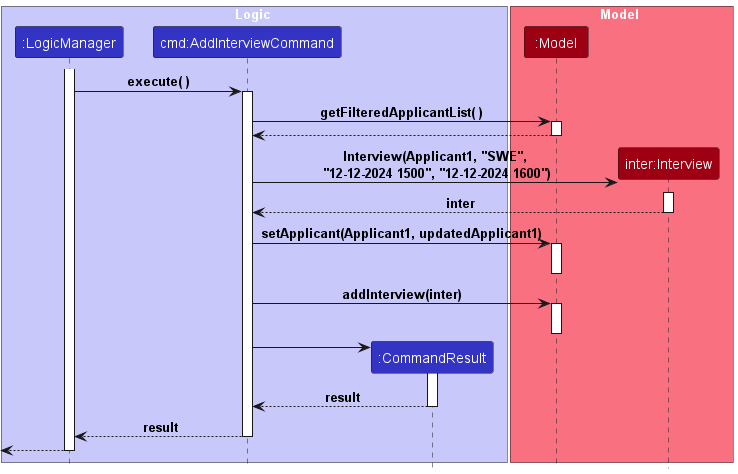

The diagram above was rendered by PlantUML. Its source (embedded in the PNG):
@startuml
!include style.puml

box Logic LOGIC_COLOR_T1
participant ":LogicManager" as LogicManager LOGIC_COLOR
participant "cmd:AddInterviewCommand" as AddInterviewCommand LOGIC_COLOR
participant ":CommandResult" as CommandResult LOGIC_COLOR
end box

box Model MODEL_COLOR_T1
participant ":Model" as Model MODEL_COLOR
participant "inter:Interview" as Interview MODEL_COLOR
end box

activate LogicManager
LogicManager -> AddInterviewCommand : execute( )
activate AddInterviewCommand

AddInterviewCommand -> Model : getFilteredApplicantList( )
activate Model
Model --> AddInterviewCommand
deactivate Model

create Interview
AddInterviewCommand -> Interview : Interview(Applicant1, "SWE",\n "12-12-2024 1500", "12-12-2024 1600")
activate Interview
Interview --> AddInterviewCommand : inter
deactivate Interview

AddInterviewCommand -> Model : setApplicant(Applicant1, updatedApplicant1)
activate Model
deactivate Model

AddInterviewCommand -> Model : addInterview(inter)
activate Model
deactivate Model

create CommandResult
AddInterviewCommand -> CommandResult
activate CommandResult

CommandResult --> AddInterviewCommand : result
deactivate CommandResult

AddInterviewCommand --> LogicManager : result
deactivate AddInterviewCommand

[<-- LogicManager
deactivate LogicManager
@enduml